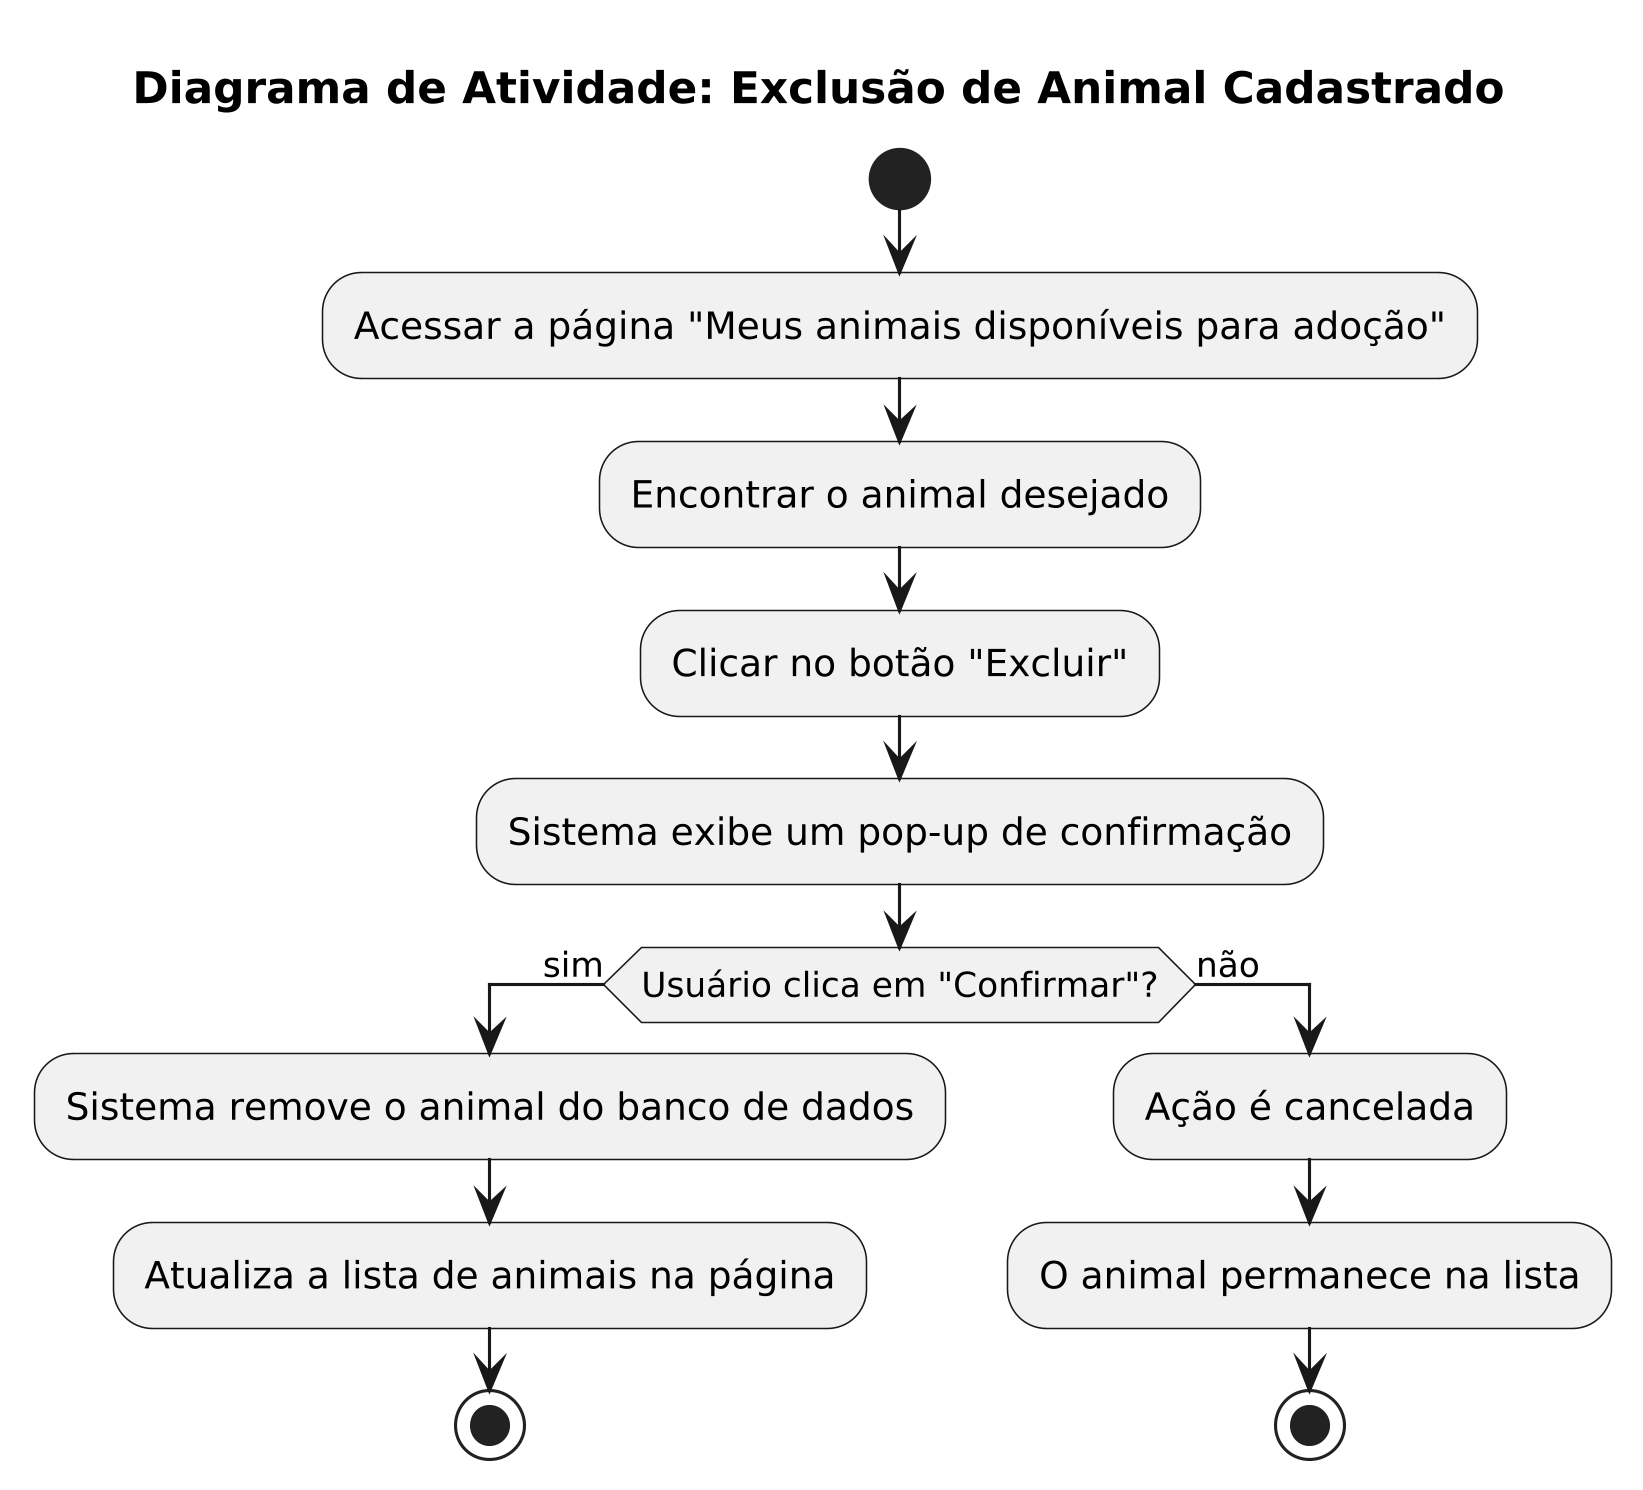

The diagram above was rendered by PlantUML. Its source (embedded in the PNG):
@startuml
skinparam dpi 300

title Diagrama de Atividade: Exclusão de Animal Cadastrado

start

:Acessar a página "Meus animais disponíveis para adoção";
:Encontrar o animal desejado;
:Clicar no botão "Excluir";
:Sistema exibe um pop-up de confirmação;

if (Usuário clica em "Confirmar"?) then (sim)
  :Sistema remove o animal do banco de dados;
  :Atualiza a lista de animais na página;
  stop
else (não)
  :Ação é cancelada;
  :O animal permanece na lista;
  stop
endif
@enduml